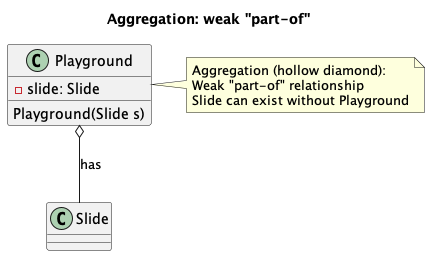

The diagram above was rendered by PlantUML. Its source (embedded in the PNG):
@startuml Aggregation
title Aggregation: weak "part-of"

class Playground {
    - slide: Slide
    Playground(Slide s)
}

class Slide {
}

Playground o-- Slide : has

note right of Playground
  Aggregation (hollow diamond):
  Weak "part-of" relationship
  Slide can exist without Playground
end note

@enduml